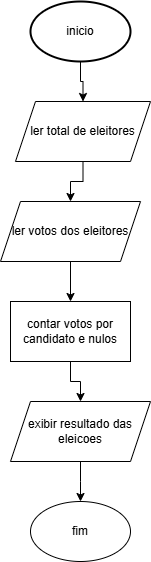

The diagram above was exported from draw.io. Its source (the exported page's mxGraphModel, read from the mxfile embedded in the PNG):
<mxGraphModel dx="1434" dy="746" grid="1" gridSize="10" guides="1" tooltips="1" connect="1" arrows="1" fold="1" page="1" pageScale="1" pageWidth="827" pageHeight="1169" math="0" shadow="0">
  <root>
    <mxCell id="0" />
    <mxCell id="1" parent="0" />
    <mxCell id="5VwMwcuoFnVZX2rJnPL5-1" style="edgeStyle=orthogonalEdgeStyle;rounded=0;orthogonalLoop=1;jettySize=auto;html=1;exitX=0.5;exitY=1;exitDx=0;exitDy=0;exitPerimeter=0;entryX=0.5;entryY=0;entryDx=0;entryDy=0;" edge="1" parent="1" source="5VwMwcuoFnVZX2rJnPL5-2" target="5VwMwcuoFnVZX2rJnPL5-4">
      <mxGeometry relative="1" as="geometry">
        <mxPoint x="400" y="140" as="targetPoint" />
      </mxGeometry>
    </mxCell>
    <mxCell id="5VwMwcuoFnVZX2rJnPL5-2" value="inicio" style="strokeWidth=2;html=1;shape=mxgraph.flowchart.start_1;whiteSpace=wrap;" vertex="1" parent="1">
      <mxGeometry x="350" y="50" width="100" height="60" as="geometry" />
    </mxCell>
    <mxCell id="5VwMwcuoFnVZX2rJnPL5-3" value="" style="edgeStyle=orthogonalEdgeStyle;rounded=0;orthogonalLoop=1;jettySize=auto;html=1;" edge="1" parent="1" source="5VwMwcuoFnVZX2rJnPL5-4" target="5VwMwcuoFnVZX2rJnPL5-6">
      <mxGeometry relative="1" as="geometry" />
    </mxCell>
    <mxCell id="5VwMwcuoFnVZX2rJnPL5-4" value="ler total de eleitores" style="shape=parallelogram;perimeter=parallelogramPerimeter;whiteSpace=wrap;html=1;fixedSize=1;" vertex="1" parent="1">
      <mxGeometry x="335" y="150" width="135" height="60" as="geometry" />
    </mxCell>
    <mxCell id="5VwMwcuoFnVZX2rJnPL5-5" value="" style="edgeStyle=orthogonalEdgeStyle;rounded=0;orthogonalLoop=1;jettySize=auto;html=1;" edge="1" parent="1" source="5VwMwcuoFnVZX2rJnPL5-6" target="5VwMwcuoFnVZX2rJnPL5-8">
      <mxGeometry relative="1" as="geometry" />
    </mxCell>
    <mxCell id="5VwMwcuoFnVZX2rJnPL5-6" value="ler votos dos eleitores" style="shape=parallelogram;perimeter=parallelogramPerimeter;whiteSpace=wrap;html=1;fixedSize=1;" vertex="1" parent="1">
      <mxGeometry x="320" y="250" width="140" height="60" as="geometry" />
    </mxCell>
    <mxCell id="5VwMwcuoFnVZX2rJnPL5-7" value="" style="edgeStyle=orthogonalEdgeStyle;rounded=0;orthogonalLoop=1;jettySize=auto;html=1;" edge="1" parent="1" source="5VwMwcuoFnVZX2rJnPL5-8" target="5VwMwcuoFnVZX2rJnPL5-10">
      <mxGeometry relative="1" as="geometry" />
    </mxCell>
    <mxCell id="5VwMwcuoFnVZX2rJnPL5-8" value="contar votos por candidato e nulos" style="whiteSpace=wrap;html=1;" vertex="1" parent="1">
      <mxGeometry x="330" y="350" width="120" height="60" as="geometry" />
    </mxCell>
    <mxCell id="5VwMwcuoFnVZX2rJnPL5-9" style="edgeStyle=orthogonalEdgeStyle;rounded=0;orthogonalLoop=1;jettySize=auto;html=1;exitX=0.5;exitY=1;exitDx=0;exitDy=0;" edge="1" parent="1" source="5VwMwcuoFnVZX2rJnPL5-10">
      <mxGeometry relative="1" as="geometry">
        <mxPoint x="400" y="550" as="targetPoint" />
      </mxGeometry>
    </mxCell>
    <mxCell id="5VwMwcuoFnVZX2rJnPL5-10" value="exibir resultado das eleicoes" style="shape=parallelogram;perimeter=parallelogramPerimeter;whiteSpace=wrap;html=1;fixedSize=1;" vertex="1" parent="1">
      <mxGeometry x="330" y="450" width="140" height="60" as="geometry" />
    </mxCell>
    <mxCell id="5VwMwcuoFnVZX2rJnPL5-11" value="fim" style="ellipse;whiteSpace=wrap;html=1;" vertex="1" parent="1">
      <mxGeometry x="350" y="550" width="100" height="60" as="geometry" />
    </mxCell>
  </root>
</mxGraphModel>